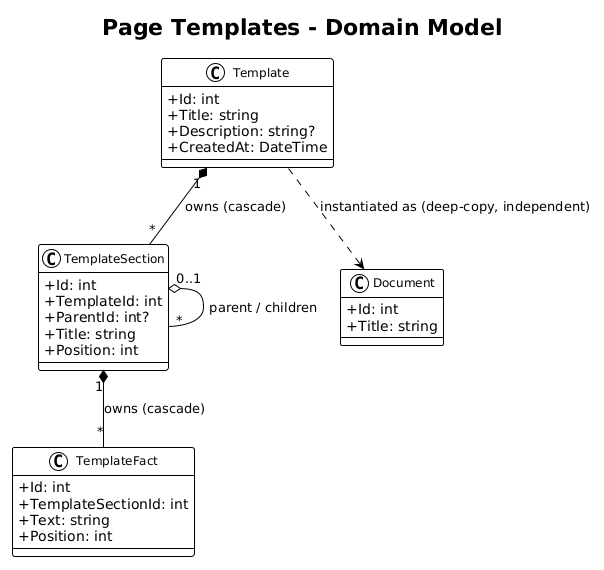

The diagram above was rendered by PlantUML. Its source (embedded in the PNG):
@startuml
!theme plain
skinparam classAttributeIconSize 0
skinparam classFontSize 12

title Page Templates - Domain Model

class Template {
    +Id: int
    +Title: string
    +Description: string?
    +CreatedAt: DateTime
}

class TemplateSection {
    +Id: int
    +TemplateId: int
    +ParentId: int?
    +Title: string
    +Position: int
}

class TemplateFact {
    +Id: int
    +TemplateSectionId: int
    +Text: string
    +Position: int
}

class Document {
    +Id: int
    +Title: string
}

Template "1" *-- "*" TemplateSection : owns (cascade)
TemplateSection "0..1" o-- "*" TemplateSection : parent / children
TemplateSection "1" *-- "*" TemplateFact : owns (cascade)

Template ..> Document : instantiated as (deep-copy, independent)
@enduml